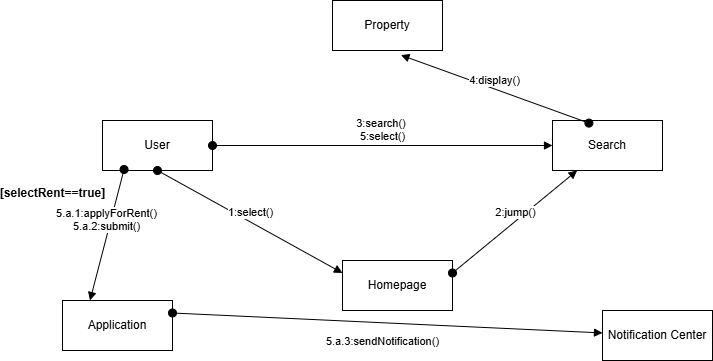

The diagram above was exported from draw.io. Its source (the exported page's mxGraphModel, read from the mxfile embedded in the PNG):
<mxGraphModel dx="1042" dy="562" grid="1" gridSize="10" guides="1" tooltips="1" connect="1" arrows="1" fold="1" page="1" pageScale="1" pageWidth="850" pageHeight="1100" math="0" shadow="0">
  <root>
    <mxCell id="0" />
    <mxCell id="1" parent="0" />
    <mxCell id="CG2qiUzXc79PqBCrZaQP-1" value="User" style="html=1;whiteSpace=wrap;" vertex="1" parent="1">
      <mxGeometry x="130" y="160" width="110" height="50" as="geometry" />
    </mxCell>
    <mxCell id="CG2qiUzXc79PqBCrZaQP-2" value="Homepage" style="html=1;whiteSpace=wrap;" vertex="1" parent="1">
      <mxGeometry x="370" y="300" width="110" height="50" as="geometry" />
    </mxCell>
    <mxCell id="CG2qiUzXc79PqBCrZaQP-3" value="Search" style="html=1;whiteSpace=wrap;" vertex="1" parent="1">
      <mxGeometry x="580" y="160" width="110" height="50" as="geometry" />
    </mxCell>
    <mxCell id="CG2qiUzXc79PqBCrZaQP-4" value="1:select()" style="html=1;verticalAlign=bottom;startArrow=oval;startFill=1;endArrow=block;startSize=8;curved=0;rounded=0;exitX=0.5;exitY=1;exitDx=0;exitDy=0;entryX=0;entryY=0.25;entryDx=0;entryDy=0;" edge="1" parent="1" source="CG2qiUzXc79PqBCrZaQP-1" target="CG2qiUzXc79PqBCrZaQP-2">
      <mxGeometry width="60" relative="1" as="geometry">
        <mxPoint x="400" y="330" as="sourcePoint" />
        <mxPoint x="460" y="330" as="targetPoint" />
      </mxGeometry>
    </mxCell>
    <mxCell id="CG2qiUzXc79PqBCrZaQP-5" value="2:jump()" style="html=1;verticalAlign=bottom;startArrow=oval;startFill=1;endArrow=block;startSize=8;curved=0;rounded=0;exitX=1;exitY=0.25;exitDx=0;exitDy=0;" edge="1" parent="1" source="CG2qiUzXc79PqBCrZaQP-2" target="CG2qiUzXc79PqBCrZaQP-3">
      <mxGeometry width="60" relative="1" as="geometry">
        <mxPoint x="400" y="330" as="sourcePoint" />
        <mxPoint x="460" y="330" as="targetPoint" />
      </mxGeometry>
    </mxCell>
    <mxCell id="CG2qiUzXc79PqBCrZaQP-6" value="3:search()&amp;nbsp;&lt;div&gt;5:select()&lt;/div&gt;" style="html=1;verticalAlign=bottom;startArrow=oval;startFill=1;endArrow=block;startSize=8;curved=0;rounded=0;entryX=0;entryY=0.5;entryDx=0;entryDy=0;" edge="1" parent="1" source="CG2qiUzXc79PqBCrZaQP-1" target="CG2qiUzXc79PqBCrZaQP-3">
      <mxGeometry width="60" relative="1" as="geometry">
        <mxPoint x="400" y="290" as="sourcePoint" />
        <mxPoint x="460" y="290" as="targetPoint" />
      </mxGeometry>
    </mxCell>
    <mxCell id="CG2qiUzXc79PqBCrZaQP-7" value="Property" style="html=1;whiteSpace=wrap;" vertex="1" parent="1">
      <mxGeometry x="360" y="40" width="110" height="50" as="geometry" />
    </mxCell>
    <mxCell id="CG2qiUzXc79PqBCrZaQP-8" value="Application" style="html=1;whiteSpace=wrap;" vertex="1" parent="1">
      <mxGeometry x="90" y="340" width="110" height="50" as="geometry" />
    </mxCell>
    <mxCell id="CG2qiUzXc79PqBCrZaQP-9" value="Notification Center" style="html=1;whiteSpace=wrap;" vertex="1" parent="1">
      <mxGeometry x="630" y="350" width="110" height="50" as="geometry" />
    </mxCell>
    <mxCell id="CG2qiUzXc79PqBCrZaQP-10" value="4:display()" style="html=1;verticalAlign=bottom;startArrow=oval;startFill=1;endArrow=block;startSize=8;curved=0;rounded=0;entryX=0.622;entryY=1.092;entryDx=0;entryDy=0;entryPerimeter=0;exitX=0.331;exitY=0.052;exitDx=0;exitDy=0;exitPerimeter=0;" edge="1" parent="1" source="CG2qiUzXc79PqBCrZaQP-3" target="CG2qiUzXc79PqBCrZaQP-7">
      <mxGeometry width="60" relative="1" as="geometry">
        <mxPoint x="400" y="190" as="sourcePoint" />
        <mxPoint x="460" y="190" as="targetPoint" />
      </mxGeometry>
    </mxCell>
    <mxCell id="CG2qiUzXc79PqBCrZaQP-11" value="5.a.1:applyForRent()&lt;div&gt;5.a.2:submit()&lt;/div&gt;" style="html=1;verticalAlign=bottom;startArrow=oval;startFill=1;endArrow=block;startSize=8;curved=0;rounded=0;exitX=0.196;exitY=0.98;exitDx=0;exitDy=0;exitPerimeter=0;entryX=0.25;entryY=0;entryDx=0;entryDy=0;" edge="1" parent="1" source="CG2qiUzXc79PqBCrZaQP-1" target="CG2qiUzXc79PqBCrZaQP-8">
      <mxGeometry width="60" relative="1" as="geometry">
        <mxPoint x="400" y="190" as="sourcePoint" />
        <mxPoint x="460" y="190" as="targetPoint" />
      </mxGeometry>
    </mxCell>
    <mxCell id="CG2qiUzXc79PqBCrZaQP-12" value="[selectRent==true]" style="text;align=center;fontStyle=1;verticalAlign=middle;spacingLeft=3;spacingRight=3;strokeColor=none;rotatable=0;points=[[0,0.5],[1,0.5]];portConstraint=eastwest;html=1;" vertex="1" parent="1">
      <mxGeometry x="40" y="220" width="80" height="26" as="geometry" />
    </mxCell>
    <mxCell id="CG2qiUzXc79PqBCrZaQP-13" value="5.a.3:sendNotification()" style="html=1;verticalAlign=bottom;startArrow=oval;startFill=1;endArrow=block;startSize=8;curved=0;rounded=0;exitX=1;exitY=0.25;exitDx=0;exitDy=0;" edge="1" parent="1" source="CG2qiUzXc79PqBCrZaQP-8" target="CG2qiUzXc79PqBCrZaQP-9">
      <mxGeometry x="-0.0173" y="-28" width="60" relative="1" as="geometry">
        <mxPoint x="400" y="190" as="sourcePoint" />
        <mxPoint x="460" y="190" as="targetPoint" />
        <mxPoint as="offset" />
      </mxGeometry>
    </mxCell>
  </root>
</mxGraphModel>